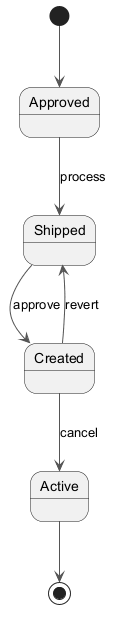

The diagram above was rendered by PlantUML. Its source (embedded in the PNG):
@startuml
skinparam backgroundColor #FFFFFF
skinparam classBackgroundColor #E8F4FA
skinparam classBorderColor #2C7DA0
skinparam ArrowColor #555555
[*] --> Approved
Approved --> Shipped : process
Shipped --> Created : approve
Created --> Active : cancel
Created --> Shipped : revert
Active --> [*]
@enduml